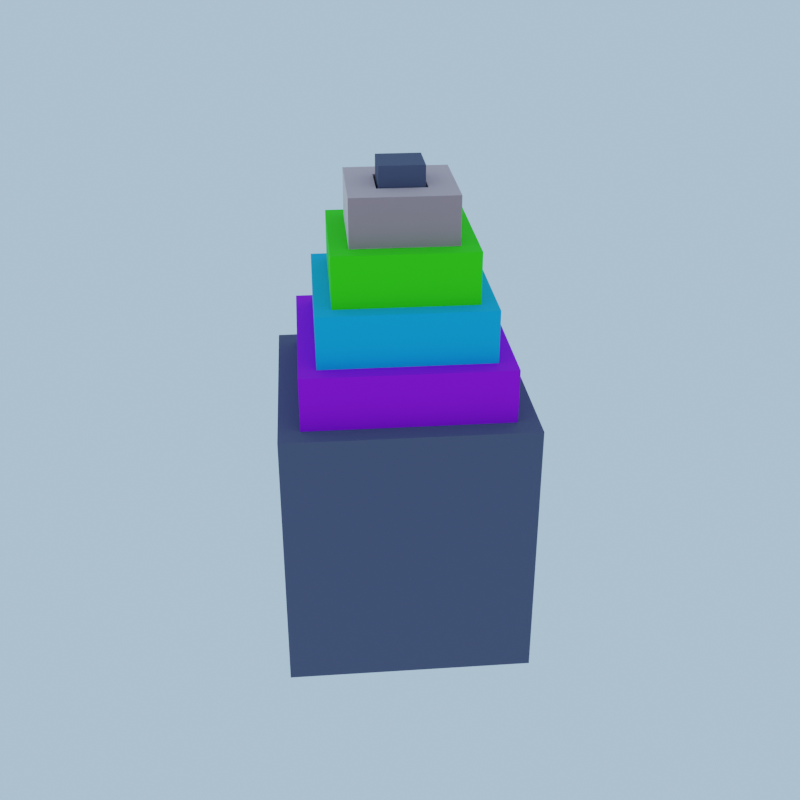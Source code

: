# Source: untitled.blend  (saved by Blender 3.4.6; exported with 4.5.12 LTS)
import bpy
from mathutils import Matrix  # noqa: F401  (used for matrix-valued properties, if any)

bpy.ops.wm.read_factory_settings(use_empty=True)
scene = bpy.context.scene
scene.name = 'Scene'

# ---- collections
col_collection = bpy.data.collections.new('Collection'); scene.collection.children.link(col_collection)

# ---- materials (node trees are filled in below, after node groups)
mat_material_001 = bpy.data.materials.new('Material.001')
mat_material_001.use_transparent_shadow = False
mat_material_007 = bpy.data.materials.new('Material.007')
mat_material_007.alpha_threshold = 0.0
mat_material_007.use_transparent_shadow = False
mat_material_007.roughness = 0.5
mat_material_007.line_color = (0.0, 0.0, 0.0, 1.0)
mat_material_005 = bpy.data.materials.new('Material.005')
mat_material_005.alpha_threshold = 0.0
mat_material_005.use_transparent_shadow = False
mat_material_005.roughness = 0.5
mat_material_005.line_color = (0.0, 0.0, 0.0, 1.0)
mat_material_004 = bpy.data.materials.new('Material.004')
mat_material_004.alpha_threshold = 0.0
mat_material_004.use_transparent_shadow = False
mat_material_004.roughness = 0.5
mat_material_004.line_color = (0.0, 0.0, 0.0, 1.0)
mat_material_003 = bpy.data.materials.new('Material.003')
mat_material_003.alpha_threshold = 0.0
mat_material_003.use_transparent_shadow = False
mat_material_003.roughness = 0.5
mat_material_003.line_color = (0.0, 0.0, 0.0, 1.0)

# ---- material node trees
mat_material_001.use_nodes = True; mat_material_001.node_tree.nodes.clear()
_N = mat_material_001.node_tree.nodes; _L = mat_material_001.node_tree.links
n0 = _N.new('ShaderNodeBsdfPrincipled'); n0.name = 'Principled BSDF'; n0.location = (10, 300)
n0.distribution = 'GGX'
n0.subsurface_method = 'RANDOM_WALK_SKIN'
n0.inputs[0].default_value = (0.08036, 0.08314, 0.1336, 1.0)
n0.inputs[2].default_value = 1.0
n0.inputs[3].default_value = 1.45
n0.inputs[27].default_value = (0.0, 0.0, 0.0, 1.0)
n0.inputs[28].default_value = 1.0
n1 = _N.new('ShaderNodeOutputMaterial'); n1.name = 'Material Output'; n1.location = (300, 300)
_L.new(n0.outputs[0], n1.inputs[0])
n1.is_active_output = True
mat_material_007.use_nodes = True; mat_material_007.node_tree.nodes.clear()
_N = mat_material_007.node_tree.nodes; _L = mat_material_007.node_tree.links
n0 = _N.new('ShaderNodeOutputMaterial'); n0.name = 'Material Output'; n0.location = (300, 300)
n1 = _N.new('ShaderNodeBsdfPrincipled'); n1.name = 'Principled BSDF'; n1.location = (10, 300)
n1.distribution = 'GGX'
n1.subsurface_method = 'RANDOM_WALK_SKIN'
n1.inputs[0].default_value = (0.8, 0.0, 0.001717, 1.0)
n1.inputs[1].default_value = 0.1376
n1.inputs[2].default_value = 1.0
n1.inputs[3].default_value = 43.85
n1.inputs[13].default_value = 0.4725
n1.inputs[27].default_value = (0.0, 0.0, 0.0, 1.0)
n1.inputs[28].default_value = 1.0
_L.new(n1.outputs[0], n0.inputs[0])
n0.is_active_output = True
mat_material_005.use_nodes = True; mat_material_005.node_tree.nodes.clear()
_N = mat_material_005.node_tree.nodes; _L = mat_material_005.node_tree.links
n0 = _N.new('ShaderNodeOutputMaterial'); n0.name = 'Material Output'; n0.location = (300, 300)
n1 = _N.new('ShaderNodeBsdfPrincipled'); n1.name = 'Principled BSDF'; n1.location = (10, 300)
n1.distribution = 'GGX'
n1.subsurface_method = 'RANDOM_WALK_SKIN'
n1.inputs[0].default_value = (0.04419, 0.8, 0.0, 1.0)
n1.inputs[2].default_value = 1.0
n1.inputs[3].default_value = 1.45
n1.inputs[27].default_value = (0.0, 0.0, 0.0, 1.0)
n1.inputs[28].default_value = 1.0
_L.new(n1.outputs[0], n0.inputs[0])
n0.is_active_output = True
mat_material_004.use_nodes = True; mat_material_004.node_tree.nodes.clear()
_N = mat_material_004.node_tree.nodes; _L = mat_material_004.node_tree.links
n0 = _N.new('ShaderNodeOutputMaterial'); n0.name = 'Material Output'; n0.location = (300, 300)
n1 = _N.new('ShaderNodeBsdfPrincipled'); n1.name = 'Principled BSDF'; n1.location = (10, 300)
n1.distribution = 'GGX'
n1.subsurface_method = 'RANDOM_WALK_SKIN'
n1.inputs[0].default_value = (0.0, 0.395, 0.8, 1.0)
n1.inputs[2].default_value = 1.0
n1.inputs[3].default_value = 1.45
n1.inputs[27].default_value = (0.0, 0.0, 0.0, 1.0)
n1.inputs[28].default_value = 1.0
_L.new(n1.outputs[0], n0.inputs[0])
n0.is_active_output = True
mat_material_003.use_nodes = True; mat_material_003.node_tree.nodes.clear()
_N = mat_material_003.node_tree.nodes; _L = mat_material_003.node_tree.links
n0 = _N.new('ShaderNodeOutputMaterial'); n0.name = 'Material Output'; n0.location = (300, 300)
n1 = _N.new('ShaderNodeBsdfPrincipled'); n1.name = 'Principled BSDF'; n1.location = (10, 300)
n1.distribution = 'GGX'
n1.subsurface_method = 'RANDOM_WALK_SKIN'
n1.inputs[0].default_value = (0.3445, 0.0, 0.8, 1.0)
n1.inputs[2].default_value = 1.0
n1.inputs[3].default_value = 1.45
n1.inputs[27].default_value = (0.0, 0.0, 0.0, 1.0)
n1.inputs[28].default_value = 1.0
_L.new(n1.outputs[0], n0.inputs[0])
n0.is_active_output = True

# ---- world
world_world = bpy.data.worlds.new('World'); scene.world = world_world
world_world.use_nodes = True; world_world.node_tree.nodes.clear()
_N = world_world.node_tree.nodes; _L = world_world.node_tree.links
n0 = _N.new('ShaderNodeOutputWorld'); n0.name = 'World Output'; n0.location = (300, 300)
n1 = _N.new('ShaderNodeBackground'); n1.name = 'Background'; n1.location = (10, 300)
n1.inputs[0].default_value = (0.4621, 0.7084, 0.9911, 1.0)
_L.new(n1.outputs[0], n0.inputs[0])
n0.is_active_output = True
world_world.color = (0.05088, 0.05088, 0.05088)
world_world.use_sun_shadow = False
world_world.sun_shadow_jitter_overblur = 0.0

# ---- meshes
me_cube_009 = bpy.data.meshes.new('Cube.009')
me_cube_009.from_pydata([(-0.8457, -0.8457, -0.5021), (-0.1498, -0.1498, 1.0), (-0.8457, 0.8457, -0.5021), (-0.1498, 0.1498, 1.0), (0.8457, -0.8457, -0.5021), (0.1498, -0.1498, 1.0), (0.8457, 0.8457, -0.5021), (0.1498, 0.1498, 1.0), (-0.8457, -0.8457, 1.0), (-0.8457, 0.8457, 1.0), (0.8457, 0.8457, 1.0), (0.8457, -0.8457, 1.0), (-0.1498, -0.1498, 2.242), (-0.1498, 0.1498, 2.242), (0.1498, 0.1498, 2.242), (0.1498, -0.1498, 2.242)], [], [(0, 8, 9, 2), (2, 9, 10, 6), (6, 10, 11, 4), (4, 11, 8, 0), (2, 6, 4, 0), (5, 7, 14, 15), (1, 3, 9, 8), (3, 7, 10, 9), (7, 5, 11, 10), (5, 1, 8, 11), (14, 13, 12, 15), (3, 1, 12, 13), (1, 5, 15, 12), (7, 3, 13, 14)])
_uv = me_cube_009.uv_layers.new(name='UVMap')
_uv.uv.foreach_set('vector', [0.375, 0.0, 0.625, 0.0, 0.625, 0.25, 0.375, 0.25, 0.375, 0.25, 0.625, 0.25, 0.625, 0.5, 0.375, 0.5, 0.375, 0.5, 0.625, 0.5, 0.625, 0.75, 0.375, 0.75, 0.375, 0.75, 0.625, 0.75, 0.625, 1.0, 0.375, 1.0, 0.125, 0.5, 0.375, 0.5, 0.375, 0.75, 0.125, 0.75, 0.7313, 0.6437, 0.7313, 0.6063, 0.7313, 0.6063, 0.7313, 0.6437, 0.7687, 0.6437, 0.7687, 0.6063, 0.875, 0.5, 0.875, 0.75, 0.7687, 0.6063, 0.7313, 0.6063, 0.625, 0.5, 0.875, 0.5, 0.7313, 0.6063, 0.7313, 0.6437, 0.625, 0.75, 0.625, 0.5, 0.7313, 0.6437, 0.7687, 0.6437, 0.875, 0.75, 0.625, 0.75, 0.7313, 0.6063, 0.7687, 0.6063, 0.7687, 0.6437, 0.7313, 0.6437, 0.7687, 0.6063, 0.7687, 0.6437, 0.7687, 0.6437, 0.7687, 0.6063, 0.7687, 0.6437, 0.7313, 0.6437, 0.7313, 0.6437, 0.7687, 0.6437, 0.7313, 0.6063, 0.7687, 0.6063, 0.7687, 0.6063, 0.7313, 0.6063])
me_cube_009.materials.append(mat_material_001)
me_cube_009.update()
me_cube_007 = bpy.data.meshes.new('Cube.007')
me_cube_007.from_pydata([(0.1877, 0.1877, 1.0), (0.1877, 0.1877, -1.0), (0.1877, -0.1877, 1.0), (0.1877, -0.1877, -1.0), (-0.1877, 0.1877, 1.0), (-0.1877, 0.1877, -1.0), (-0.1877, -0.1877, 1.0), (-0.1877, -0.1877, -1.0), (-0.4, 0.4, -1.0), (-0.4, -0.4, -1.0), (0.4, 0.4, -1.0), (0.4, -0.4, 1.0), (-0.4, -0.4, 1.0), (0.4, 0.4, 1.0), (0.4, -0.4, -1.0), (-0.4, 0.4, 1.0)], [], [(2, 0, 1, 3), (14, 11, 12, 9), (9, 12, 15, 8), (6, 2, 3, 7), (10, 13, 11, 14), (8, 15, 13, 10), (5, 7, 9, 8), (1, 5, 8, 10), (2, 6, 12, 11), (0, 2, 11, 13), (7, 3, 14, 9), (6, 4, 15, 12), (4, 0, 13, 15), (3, 1, 10, 14), (0, 4, 5, 1), (4, 6, 7, 5)])
_uv = me_cube_007.uv_layers.new(name='UVMap')
_uv.uv.foreach_set('vector', [0.7255, 0.6495, 0.7255, 0.6005, 0.2745, 0.6005, 0.2745, 0.6495, 0.375, 0.75, 0.625, 0.75, 0.625, 1.0, 0.375, 1.0, 0.375, 0.0, 0.625, 0.0, 0.625, 0.25, 0.375, 0.25, 0.7745, 0.6495, 0.7255, 0.6495, 0.2745, 0.6495, 0.2255, 0.6495, 0.375, 0.5, 0.625, 0.5, 0.625, 0.75, 0.375, 0.75, 0.375, 0.25, 0.625, 0.25, 0.625, 0.5, 0.375, 0.5, 0.2255, 0.6005, 0.2255, 0.6495, 0.125, 0.75, 0.125, 0.5, 0.2745, 0.6005, 0.2255, 0.6005, 0.125, 0.5, 0.375, 0.5, 0.7255, 0.6495, 0.7745, 0.6495, 0.875, 0.75, 0.625, 0.75, 0.7255, 0.6005, 0.7255, 0.6495, 0.625, 0.75, 0.625, 0.5, 0.2255, 0.6495, 0.2745, 0.6495, 0.375, 0.75, 0.125, 0.75, 0.7745, 0.6495, 0.7745, 0.6005, 0.875, 0.5, 0.875, 0.75, 0.7745, 0.6005, 0.7255, 0.6005, 0.625, 0.5, 0.875, 0.5, 0.2745, 0.6495, 0.2745, 0.6005, 0.375, 0.5, 0.375, 0.75, 0.7255, 0.6005, 0.7745, 0.6005, 0.2255, 0.6005, 0.2745, 0.6005, 0.7745, 0.6005, 0.7745, 0.6495, 0.2255, 0.6495, 0.2255, 0.6005])
me_cube_007.materials.append(mat_material_007)
me_cube_007.use_mirror_vertex_groups = False
me_cube_007.update()
me_cube_005 = bpy.data.meshes.new('Cube.005')
me_cube_005.from_pydata([(0.1877, 0.1877, 1.0), (0.1877, 0.1877, -1.0), (0.1877, -0.1877, 1.0), (0.1877, -0.1877, -1.0), (-0.1877, 0.1877, 1.0), (-0.1877, 0.1877, -1.0), (-0.1877, -0.1877, 1.0), (-0.1877, -0.1877, -1.0), (-0.5, 0.5, -1.0), (-0.5, -0.5, -1.0), (0.5, 0.5, -1.0), (0.5, -0.5, 1.0), (-0.5, -0.5, 1.0), (0.5, 0.5, 1.0), (0.5, -0.5, -1.0), (-0.5, 0.5, 1.0)], [], [(2, 0, 1, 3), (14, 11, 12, 9), (9, 12, 15, 8), (6, 2, 3, 7), (10, 13, 11, 14), (8, 15, 13, 10), (5, 7, 9, 8), (1, 5, 8, 10), (2, 6, 12, 11), (0, 2, 11, 13), (7, 3, 14, 9), (6, 4, 15, 12), (4, 0, 13, 15), (3, 1, 10, 14), (0, 4, 5, 1), (4, 6, 7, 5)])
_uv = me_cube_005.uv_layers.new(name='UVMap')
_uv.uv.foreach_set('vector', [0.7255, 0.6495, 0.7255, 0.6005, 0.2745, 0.6005, 0.2745, 0.6495, 0.375, 0.75, 0.625, 0.75, 0.625, 1.0, 0.375, 1.0, 0.375, 0.0, 0.625, 0.0, 0.625, 0.25, 0.375, 0.25, 0.7745, 0.6495, 0.7255, 0.6495, 0.2745, 0.6495, 0.2255, 0.6495, 0.375, 0.5, 0.625, 0.5, 0.625, 0.75, 0.375, 0.75, 0.375, 0.25, 0.625, 0.25, 0.625, 0.5, 0.375, 0.5, 0.2255, 0.6005, 0.2255, 0.6495, 0.125, 0.75, 0.125, 0.5, 0.2745, 0.6005, 0.2255, 0.6005, 0.125, 0.5, 0.375, 0.5, 0.7255, 0.6495, 0.7745, 0.6495, 0.875, 0.75, 0.625, 0.75, 0.7255, 0.6005, 0.7255, 0.6495, 0.625, 0.75, 0.625, 0.5, 0.2255, 0.6495, 0.2745, 0.6495, 0.375, 0.75, 0.125, 0.75, 0.7745, 0.6495, 0.7745, 0.6005, 0.875, 0.5, 0.875, 0.75, 0.7745, 0.6005, 0.7255, 0.6005, 0.625, 0.5, 0.875, 0.5, 0.2745, 0.6495, 0.2745, 0.6005, 0.375, 0.5, 0.375, 0.75, 0.7255, 0.6005, 0.7745, 0.6005, 0.2255, 0.6005, 0.2745, 0.6005, 0.7745, 0.6005, 0.7745, 0.6495, 0.2255, 0.6495, 0.2255, 0.6005])
me_cube_005.materials.append(mat_material_005)
me_cube_005.use_mirror_vertex_groups = False
me_cube_005.update()
me_cube_004 = bpy.data.meshes.new('Cube.004')
me_cube_004.from_pydata([(0.1877, 0.1877, 1.0), (0.1877, 0.1877, -1.0), (0.1877, -0.1877, 1.0), (0.1877, -0.1877, -1.0), (-0.1877, 0.1877, 1.0), (-0.1877, 0.1877, -1.0), (-0.1877, -0.1877, 1.0), (-0.1877, -0.1877, -1.0), (-0.6, 0.6, -1.0), (-0.6, -0.6, -1.0), (0.6, 0.6, -1.0), (0.6, -0.6, 1.0), (-0.6, -0.6, 1.0), (0.6, 0.6, 1.0), (0.6, -0.6, -1.0), (-0.6, 0.6, 1.0)], [], [(2, 0, 1, 3), (14, 11, 12, 9), (9, 12, 15, 8), (6, 2, 3, 7), (10, 13, 11, 14), (8, 15, 13, 10), (5, 7, 9, 8), (1, 5, 8, 10), (2, 6, 12, 11), (0, 2, 11, 13), (7, 3, 14, 9), (6, 4, 15, 12), (4, 0, 13, 15), (3, 1, 10, 14), (0, 4, 5, 1), (4, 6, 7, 5)])
_uv = me_cube_004.uv_layers.new(name='UVMap')
_uv.uv.foreach_set('vector', [0.7255, 0.6495, 0.7255, 0.6005, 0.2745, 0.6005, 0.2745, 0.6495, 0.375, 0.75, 0.625, 0.75, 0.625, 1.0, 0.375, 1.0, 0.375, 0.0, 0.625, 0.0, 0.625, 0.25, 0.375, 0.25, 0.7745, 0.6495, 0.7255, 0.6495, 0.2745, 0.6495, 0.2255, 0.6495, 0.375, 0.5, 0.625, 0.5, 0.625, 0.75, 0.375, 0.75, 0.375, 0.25, 0.625, 0.25, 0.625, 0.5, 0.375, 0.5, 0.2255, 0.6005, 0.2255, 0.6495, 0.125, 0.75, 0.125, 0.5, 0.2745, 0.6005, 0.2255, 0.6005, 0.125, 0.5, 0.375, 0.5, 0.7255, 0.6495, 0.7745, 0.6495, 0.875, 0.75, 0.625, 0.75, 0.7255, 0.6005, 0.7255, 0.6495, 0.625, 0.75, 0.625, 0.5, 0.2255, 0.6495, 0.2745, 0.6495, 0.375, 0.75, 0.125, 0.75, 0.7745, 0.6495, 0.7745, 0.6005, 0.875, 0.5, 0.875, 0.75, 0.7745, 0.6005, 0.7255, 0.6005, 0.625, 0.5, 0.875, 0.5, 0.2745, 0.6495, 0.2745, 0.6005, 0.375, 0.5, 0.375, 0.75, 0.7255, 0.6005, 0.7745, 0.6005, 0.2255, 0.6005, 0.2745, 0.6005, 0.7745, 0.6005, 0.7745, 0.6495, 0.2255, 0.6495, 0.2255, 0.6005])
me_cube_004.materials.append(mat_material_004)
me_cube_004.use_mirror_vertex_groups = False
me_cube_004.update()
me_cube_003 = bpy.data.meshes.new('Cube.003')
me_cube_003.from_pydata([(0.1877, 0.1877, 1.0), (0.1877, 0.1877, -1.0), (0.1877, -0.1877, 1.0), (0.1877, -0.1877, -1.0), (-0.1877, 0.1877, 1.0), (-0.1877, 0.1877, -1.0), (-0.1877, -0.1877, 1.0), (-0.1877, -0.1877, -1.0), (-0.7, 0.7, -1.0), (-0.7, -0.7, -1.0), (0.7, 0.7, -1.0), (0.7, -0.7, 1.0), (-0.7, -0.7, 1.0), (0.7, 0.7, 1.0), (0.7, -0.7, -1.0), (-0.7, 0.7, 1.0)], [], [(2, 0, 1, 3), (14, 11, 12, 9), (9, 12, 15, 8), (6, 2, 3, 7), (10, 13, 11, 14), (8, 15, 13, 10), (5, 7, 9, 8), (1, 5, 8, 10), (2, 6, 12, 11), (0, 2, 11, 13), (7, 3, 14, 9), (6, 4, 15, 12), (4, 0, 13, 15), (3, 1, 10, 14), (0, 4, 5, 1), (4, 6, 7, 5)])
_uv = me_cube_003.uv_layers.new(name='UVMap')
_uv.uv.foreach_set('vector', [0.7255, 0.6495, 0.7255, 0.6005, 0.2745, 0.6005, 0.2745, 0.6495, 0.375, 0.75, 0.625, 0.75, 0.625, 1.0, 0.375, 1.0, 0.375, 0.0, 0.625, 0.0, 0.625, 0.25, 0.375, 0.25, 0.7745, 0.6495, 0.7255, 0.6495, 0.2745, 0.6495, 0.2255, 0.6495, 0.375, 0.5, 0.625, 0.5, 0.625, 0.75, 0.375, 0.75, 0.375, 0.25, 0.625, 0.25, 0.625, 0.5, 0.375, 0.5, 0.2255, 0.6005, 0.2255, 0.6495, 0.125, 0.75, 0.125, 0.5, 0.2745, 0.6005, 0.2255, 0.6005, 0.125, 0.5, 0.375, 0.5, 0.7255, 0.6495, 0.7745, 0.6495, 0.875, 0.75, 0.625, 0.75, 0.7255, 0.6005, 0.7255, 0.6495, 0.625, 0.75, 0.625, 0.5, 0.2255, 0.6495, 0.2745, 0.6495, 0.375, 0.75, 0.125, 0.75, 0.7745, 0.6495, 0.7745, 0.6005, 0.875, 0.5, 0.875, 0.75, 0.7745, 0.6005, 0.7255, 0.6005, 0.625, 0.5, 0.875, 0.5, 0.2745, 0.6495, 0.2745, 0.6005, 0.375, 0.5, 0.375, 0.75, 0.7255, 0.6005, 0.7745, 0.6005, 0.2255, 0.6005, 0.2745, 0.6005, 0.7745, 0.6005, 0.7745, 0.6495, 0.2255, 0.6495, 0.2255, 0.6005])
me_cube_003.materials.append(mat_material_003)
me_cube_003.use_mirror_vertex_groups = False
me_cube_003.update()

# ---- objects
ob_tower = bpy.data.objects.new('Tower', me_cube_009)
ob_disc_001 = bpy.data.objects.new('Disc.001', me_cube_007)
ob_disc = bpy.data.objects.new('Disc', me_cube_005)
ob_disc_002 = bpy.data.objects.new('Disc.002', me_cube_004)
ob_disc_003 = bpy.data.objects.new('Disc.003', me_cube_003)

# ---- transforms, parenting, visibility, modifiers, constraints
ob_tower.location = (0.0, 0.0, -0.6492)
ob_tower.rotation_euler = (0.0, -0.0, 0.7854)
ob_tower.scale = (2.267, 2.267, 2.833)
ob_disc_001.location = (0.0, 0.0, 5.016)
ob_disc_001.rotation_euler = (0.0, -0.0, 0.7854)
ob_disc_001.scale = (2.0, 2.0, 0.3715)
ob_disc_001.lock_rotations_4d = False
ob_disc_001.empty_display_type = 'ARROWS'
ob_disc_001.lineart.crease_threshold = 0.0
ob_disc.location = (0.0, 0.0, 4.245)
ob_disc.rotation_euler = (0.0, -0.0, 0.7854)
ob_disc.scale = (2.15, 2.15, 0.3994)
ob_disc.lock_rotations_4d = False
ob_disc.empty_display_type = 'ARROWS'
ob_disc.lineart.crease_threshold = 0.0
ob_disc_002.location = (0.0, 0.0, 3.437)
ob_disc_002.rotation_euler = (0.0, -0.0, 0.7854)
ob_disc_002.scale = (2.202, 2.202, 0.409)
ob_disc_002.lock_rotations_4d = False
ob_disc_002.empty_display_type = 'ARROWS'
ob_disc_002.lineart.crease_threshold = 0.0
ob_disc_003.location = (0.0, 0.0, 2.606)
ob_disc_003.rotation_euler = (0.0, -0.0, 0.7854)
ob_disc_003.scale = (2.272, 2.272, 0.422)
ob_disc_003.lock_rotations_4d = False
ob_disc_003.empty_display_type = 'ARROWS'
ob_disc_003.lineart.crease_threshold = 0.0

# ---- collection membership
col_collection.objects.link(ob_tower)
col_collection.objects.link(ob_disc_001)
col_collection.objects.link(ob_disc)
col_collection.objects.link(ob_disc_002)
col_collection.objects.link(ob_disc_003)

# ---- scene / render settings (as saved in the file)
scene.frame_start = 1; scene.frame_end = 250; scene.frame_set(1)
scene.render.engine = 'BLENDER_EEVEE_NEXT'
scene.render.resolution_x = 1024
scene.render.resolution_y = 1024
scene.cycles.sampling_pattern = 'TABULATED_SOBOL'
scene.cycles.use_light_tree = False
scene.view_settings.view_transform = 'Filmic'
bpy.context.view_layer.update()

# ---- added for rendering (the .blend has no active camera): camera
cam_auto = bpy.data.cameras.new('AutoCamera')
cam_auto.lens = 50.0
cam_auto.sensor_width = 36.0
cam_auto.clip_end = 1000.0
ob_auto_camera = bpy.data.objects.new('AutoCamera', cam_auto)
scene.collection.objects.link(ob_auto_camera)
ob_auto_camera.location = (10.1031, -12.1238, 9.898)
ob_auto_camera.rotation_euler = (1.09748, -7.21219e-08, 0.694738)
scene.camera = ob_auto_camera
bpy.context.view_layer.update()
